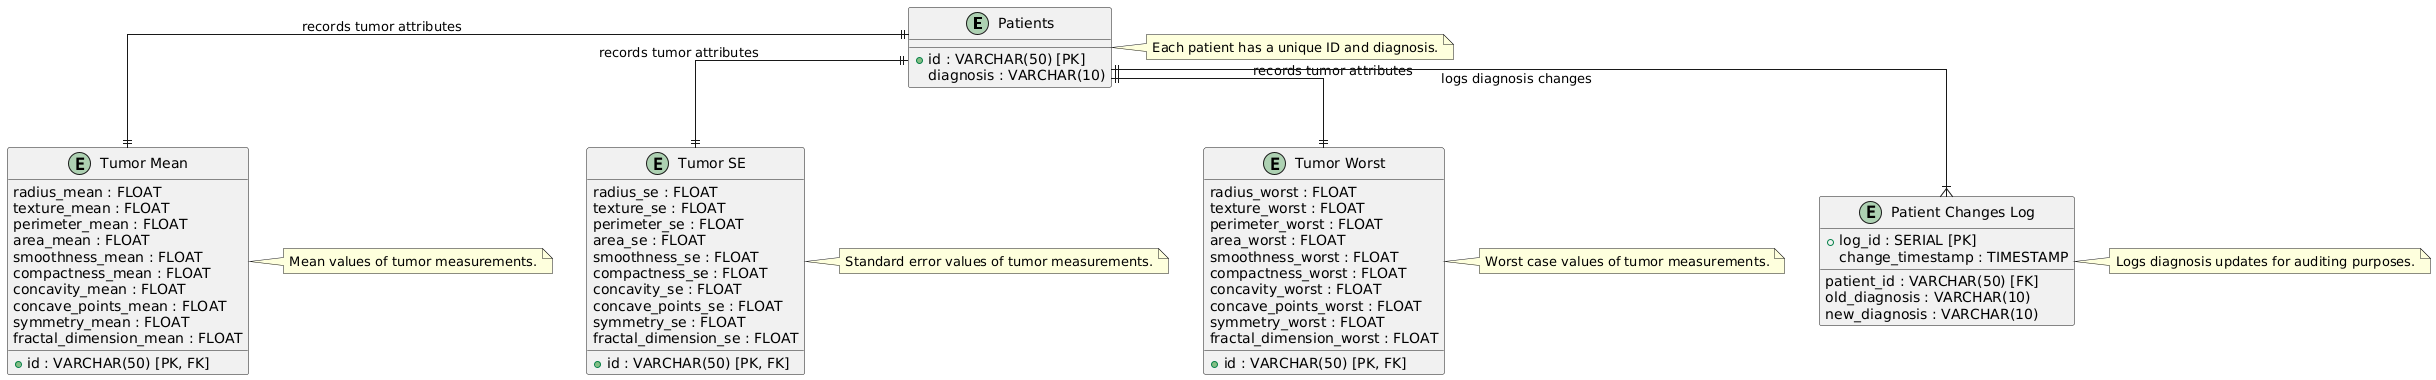

The diagram above was rendered by PlantUML. Its source (embedded in the PNG):
@startuml
entity "Patients" as patients {
    + id : VARCHAR(50) [PK]
    diagnosis : VARCHAR(10)
}

entity "Tumor Mean" as tumor_mean {
    + id : VARCHAR(50) [PK, FK]
    radius_mean : FLOAT
    texture_mean : FLOAT
    perimeter_mean : FLOAT
    area_mean : FLOAT
    smoothness_mean : FLOAT
    compactness_mean : FLOAT
    concavity_mean : FLOAT
    concave_points_mean : FLOAT
    symmetry_mean : FLOAT
    fractal_dimension_mean : FLOAT
}

entity "Tumor SE" as tumor_se {
    + id : VARCHAR(50) [PK, FK]
    radius_se : FLOAT
    texture_se : FLOAT
    perimeter_se : FLOAT
    area_se : FLOAT
    smoothness_se : FLOAT
    compactness_se : FLOAT
    concavity_se : FLOAT
    concave_points_se : FLOAT
    symmetry_se : FLOAT
    fractal_dimension_se : FLOAT
}

entity "Tumor Worst" as tumor_worst {
    + id : VARCHAR(50) [PK, FK]
    radius_worst : FLOAT
    texture_worst : FLOAT
    perimeter_worst : FLOAT
    area_worst : FLOAT
    smoothness_worst : FLOAT
    compactness_worst : FLOAT
    concavity_worst : FLOAT
    concave_points_worst : FLOAT
    symmetry_worst : FLOAT
    fractal_dimension_worst : FLOAT
}

entity "Patient Changes Log" as patient_changes_log {
    + log_id : SERIAL [PK]
    patient_id : VARCHAR(50) [FK]
    old_diagnosis : VARCHAR(10)
    new_diagnosis : VARCHAR(10)
    change_timestamp : TIMESTAMP
}

patients ||--|| tumor_mean : "records tumor attributes"
patients ||--|| tumor_se : "records tumor attributes"
patients ||--|| tumor_worst : "records tumor attributes"
patients ||--|{ patient_changes_log : "logs diagnosis changes"

note right of patients
    Each patient has a unique ID and diagnosis.
end note

note right of tumor_mean
    Mean values of tumor measurements.
end note

note right of tumor_se
    Standard error values of tumor measurements.
end note

note right of tumor_worst
    Worst case values of tumor measurements.
end note

note right of patient_changes_log
    Logs diagnosis updates for auditing purposes.
end note

skinparam linetype ortho
@enduml